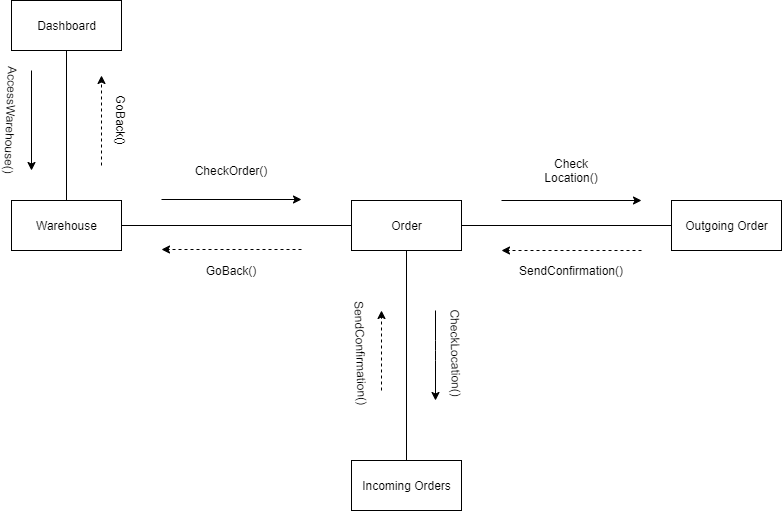

The diagram above was exported from draw.io. Its source (the exported page's mxGraphModel, read from the mxfile embedded in the PNG):
<mxGraphModel dx="1422" dy="745" grid="1" gridSize="10" guides="1" tooltips="1" connect="1" arrows="1" fold="1" page="1" pageScale="1" pageWidth="1169" pageHeight="826" background="#ffffff" math="0" shadow="0">
  <root>
    <mxCell id="0" />
    <mxCell id="1" parent="0" />
    <mxCell id="tXsKy_BSukOA7Iaz-a36-109" style="edgeStyle=orthogonalEdgeStyle;rounded=0;jumpStyle=sharp;orthogonalLoop=1;jettySize=auto;html=1;exitX=0.5;exitY=1;exitDx=0;exitDy=0;startArrow=none;startFill=0;endArrow=none;endFill=0;strokeColor=#000000;" parent="1" source="tXsKy_BSukOA7Iaz-a36-107" target="tXsKy_BSukOA7Iaz-a36-108" edge="1">
      <mxGeometry relative="1" as="geometry" />
    </mxCell>
    <mxCell id="tXsKy_BSukOA7Iaz-a36-107" value="Dashboard" style="html=1;strokeColor=#000000;" parent="1" vertex="1">
      <mxGeometry x="140" y="50" width="110" height="50" as="geometry" />
    </mxCell>
    <mxCell id="tXsKy_BSukOA7Iaz-a36-116" style="edgeStyle=orthogonalEdgeStyle;rounded=0;jumpStyle=sharp;orthogonalLoop=1;jettySize=auto;html=1;exitX=1;exitY=0.5;exitDx=0;exitDy=0;entryX=0;entryY=0.5;entryDx=0;entryDy=0;startArrow=none;startFill=0;endArrow=none;endFill=0;strokeColor=#000000;" parent="1" source="tXsKy_BSukOA7Iaz-a36-108" target="tXsKy_BSukOA7Iaz-a36-115" edge="1">
      <mxGeometry relative="1" as="geometry" />
    </mxCell>
    <mxCell id="tXsKy_BSukOA7Iaz-a36-108" value="Warehouse" style="html=1;strokeColor=#000000;" parent="1" vertex="1">
      <mxGeometry x="140" y="250" width="110" height="50" as="geometry" />
    </mxCell>
    <mxCell id="tXsKy_BSukOA7Iaz-a36-110" value="" style="endArrow=classic;html=1;strokeColor=#000000;" parent="1" edge="1">
      <mxGeometry width="50" height="50" relative="1" as="geometry">
        <mxPoint x="160" y="120" as="sourcePoint" />
        <mxPoint x="160" y="220" as="targetPoint" />
      </mxGeometry>
    </mxCell>
    <mxCell id="tXsKy_BSukOA7Iaz-a36-112" value="AccessWarehouse()" style="text;html=1;strokeColor=none;fillColor=none;align=center;verticalAlign=middle;whiteSpace=wrap;rounded=0;rotation=92;" parent="1" vertex="1">
      <mxGeometry x="120" y="160" width="40" height="20" as="geometry" />
    </mxCell>
    <mxCell id="tXsKy_BSukOA7Iaz-a36-113" value="" style="endArrow=classic;html=1;strokeColor=#000000;dashed=1;" parent="1" edge="1">
      <mxGeometry width="50" height="50" relative="1" as="geometry">
        <mxPoint x="230" y="215" as="sourcePoint" />
        <mxPoint x="230" y="125" as="targetPoint" />
        <Array as="points">
          <mxPoint x="230" y="165" />
        </Array>
      </mxGeometry>
    </mxCell>
    <mxCell id="tXsKy_BSukOA7Iaz-a36-114" value="GoBack()" style="text;html=1;strokeColor=none;fillColor=none;align=center;verticalAlign=middle;whiteSpace=wrap;rounded=0;rotation=90;" parent="1" vertex="1">
      <mxGeometry x="230" y="160" width="40" height="20" as="geometry" />
    </mxCell>
    <mxCell id="tXsKy_BSukOA7Iaz-a36-122" style="edgeStyle=orthogonalEdgeStyle;rounded=0;jumpStyle=sharp;orthogonalLoop=1;jettySize=auto;html=1;exitX=0.5;exitY=1;exitDx=0;exitDy=0;startArrow=none;startFill=0;endArrow=none;endFill=0;strokeColor=#000000;" parent="1" source="tXsKy_BSukOA7Iaz-a36-115" target="tXsKy_BSukOA7Iaz-a36-121" edge="1">
      <mxGeometry relative="1" as="geometry" />
    </mxCell>
    <mxCell id="0q6Qchjf00z3KyJ9yblu-8" style="edgeStyle=orthogonalEdgeStyle;rounded=0;orthogonalLoop=1;jettySize=auto;html=1;exitX=1;exitY=0.5;exitDx=0;exitDy=0;entryX=0;entryY=0.5;entryDx=0;entryDy=0;endArrow=none;endFill=0;" edge="1" parent="1" source="tXsKy_BSukOA7Iaz-a36-115" target="0q6Qchjf00z3KyJ9yblu-7">
      <mxGeometry relative="1" as="geometry" />
    </mxCell>
    <mxCell id="tXsKy_BSukOA7Iaz-a36-115" value="Order" style="html=1;strokeColor=#000000;" parent="1" vertex="1">
      <mxGeometry x="480" y="250" width="110" height="50" as="geometry" />
    </mxCell>
    <mxCell id="tXsKy_BSukOA7Iaz-a36-117" value="" style="endArrow=classic;html=1;strokeColor=#000000;" parent="1" edge="1">
      <mxGeometry width="50" height="50" relative="1" as="geometry">
        <mxPoint x="290" y="249" as="sourcePoint" />
        <mxPoint x="430" y="249" as="targetPoint" />
      </mxGeometry>
    </mxCell>
    <mxCell id="tXsKy_BSukOA7Iaz-a36-118" value="CheckOrder()" style="text;html=1;strokeColor=none;fillColor=none;align=center;verticalAlign=middle;whiteSpace=wrap;rounded=0;" parent="1" vertex="1">
      <mxGeometry x="340" y="210" width="40" height="20" as="geometry" />
    </mxCell>
    <mxCell id="tXsKy_BSukOA7Iaz-a36-119" value="" style="endArrow=classic;html=1;strokeColor=#000000;dashed=1;" parent="1" edge="1">
      <mxGeometry width="50" height="50" relative="1" as="geometry">
        <mxPoint x="430" y="299" as="sourcePoint" />
        <mxPoint x="290" y="299" as="targetPoint" />
      </mxGeometry>
    </mxCell>
    <mxCell id="tXsKy_BSukOA7Iaz-a36-120" value="GoBack()&lt;br&gt;" style="text;html=1;strokeColor=none;fillColor=none;align=center;verticalAlign=middle;whiteSpace=wrap;rounded=0;" parent="1" vertex="1">
      <mxGeometry x="340" y="310" width="40" height="20" as="geometry" />
    </mxCell>
    <mxCell id="tXsKy_BSukOA7Iaz-a36-121" value="Incoming Orders" style="html=1;strokeColor=#000000;" parent="1" vertex="1">
      <mxGeometry x="480" y="510" width="110" height="50" as="geometry" />
    </mxCell>
    <mxCell id="tXsKy_BSukOA7Iaz-a36-123" value="CheckLocation()" style="text;html=1;strokeColor=none;fillColor=none;align=center;verticalAlign=middle;whiteSpace=wrap;rounded=0;rotation=89;" parent="1" vertex="1">
      <mxGeometry x="565" y="393" width="40" height="20" as="geometry" />
    </mxCell>
    <mxCell id="tXsKy_BSukOA7Iaz-a36-124" value="" style="endArrow=classic;html=1;strokeColor=#000000;" parent="1" edge="1">
      <mxGeometry width="50" height="50" relative="1" as="geometry">
        <mxPoint x="564" y="360" as="sourcePoint" />
        <mxPoint x="564" y="450" as="targetPoint" />
        <Array as="points">
          <mxPoint x="564" y="400" />
        </Array>
      </mxGeometry>
    </mxCell>
    <mxCell id="tXsKy_BSukOA7Iaz-a36-125" value="" style="endArrow=classic;html=1;strokeColor=#000000;dashed=1;" parent="1" edge="1">
      <mxGeometry width="50" height="50" relative="1" as="geometry">
        <mxPoint x="510" y="440" as="sourcePoint" />
        <mxPoint x="510" y="360" as="targetPoint" />
      </mxGeometry>
    </mxCell>
    <mxCell id="tXsKy_BSukOA7Iaz-a36-128" value="SendConfirmation()" style="text;html=1;strokeColor=none;fillColor=none;align=center;verticalAlign=middle;whiteSpace=wrap;rounded=0;rotation=88;" parent="1" vertex="1">
      <mxGeometry x="470" y="393" width="40" height="20" as="geometry" />
    </mxCell>
    <mxCell id="0q6Qchjf00z3KyJ9yblu-7" value="Outgoing Order" style="html=1;" vertex="1" parent="1">
      <mxGeometry x="800" y="250" width="110" height="50" as="geometry" />
    </mxCell>
    <mxCell id="0q6Qchjf00z3KyJ9yblu-9" value="" style="endArrow=classic;html=1;strokeColor=#000000;" edge="1" parent="1">
      <mxGeometry width="50" height="50" relative="1" as="geometry">
        <mxPoint x="630" y="250" as="sourcePoint" />
        <mxPoint x="770" y="250" as="targetPoint" />
      </mxGeometry>
    </mxCell>
    <mxCell id="0q6Qchjf00z3KyJ9yblu-10" value="" style="endArrow=classic;html=1;strokeColor=#000000;dashed=1;" edge="1" parent="1">
      <mxGeometry width="50" height="50" relative="1" as="geometry">
        <mxPoint x="770" y="300" as="sourcePoint" />
        <mxPoint x="630" y="300" as="targetPoint" />
      </mxGeometry>
    </mxCell>
    <mxCell id="0q6Qchjf00z3KyJ9yblu-11" value="Check Location()" style="text;html=1;strokeColor=none;fillColor=none;align=center;verticalAlign=middle;whiteSpace=wrap;rounded=0;" vertex="1" parent="1">
      <mxGeometry x="680" y="210" width="40" height="20" as="geometry" />
    </mxCell>
    <mxCell id="0q6Qchjf00z3KyJ9yblu-12" value="SendConfirmation()" style="text;html=1;strokeColor=none;fillColor=none;align=center;verticalAlign=middle;whiteSpace=wrap;rounded=0;" vertex="1" parent="1">
      <mxGeometry x="680" y="310" width="40" height="20" as="geometry" />
    </mxCell>
  </root>
</mxGraphModel>